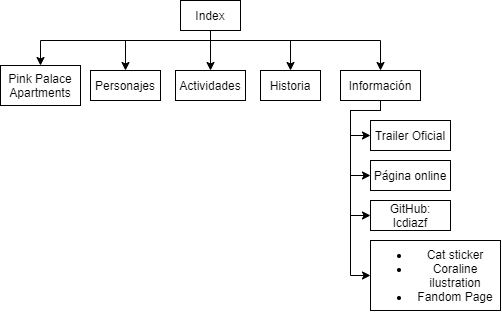

The diagram above was exported from draw.io. Its source (the exported page's mxGraphModel, read from the mxfile embedded in the PNG):
<mxGraphModel dx="722" dy="388" grid="1" gridSize="10" guides="1" tooltips="1" connect="1" arrows="1" fold="1" page="1" pageScale="1" pageWidth="827" pageHeight="1169" math="0" shadow="0">
  <root>
    <mxCell id="0" />
    <mxCell id="1" parent="0" />
    <mxCell id="w_PW9vQ0mMD3aoOlV0Z6-7" style="edgeStyle=orthogonalEdgeStyle;rounded=0;orthogonalLoop=1;jettySize=auto;html=1;" edge="1" parent="1" source="w_PW9vQ0mMD3aoOlV0Z6-1" target="w_PW9vQ0mMD3aoOlV0Z6-2">
      <mxGeometry relative="1" as="geometry">
        <Array as="points">
          <mxPoint x="390" y="120" />
          <mxPoint x="220" y="120" />
        </Array>
      </mxGeometry>
    </mxCell>
    <mxCell id="w_PW9vQ0mMD3aoOlV0Z6-8" style="edgeStyle=orthogonalEdgeStyle;rounded=0;orthogonalLoop=1;jettySize=auto;html=1;" edge="1" parent="1" source="w_PW9vQ0mMD3aoOlV0Z6-1" target="w_PW9vQ0mMD3aoOlV0Z6-3">
      <mxGeometry relative="1" as="geometry">
        <Array as="points">
          <mxPoint x="390" y="120" />
          <mxPoint x="305" y="120" />
        </Array>
      </mxGeometry>
    </mxCell>
    <mxCell id="w_PW9vQ0mMD3aoOlV0Z6-9" style="edgeStyle=orthogonalEdgeStyle;rounded=0;orthogonalLoop=1;jettySize=auto;html=1;" edge="1" parent="1" source="w_PW9vQ0mMD3aoOlV0Z6-1" target="w_PW9vQ0mMD3aoOlV0Z6-4">
      <mxGeometry relative="1" as="geometry" />
    </mxCell>
    <mxCell id="w_PW9vQ0mMD3aoOlV0Z6-10" style="edgeStyle=orthogonalEdgeStyle;rounded=0;orthogonalLoop=1;jettySize=auto;html=1;" edge="1" parent="1" source="w_PW9vQ0mMD3aoOlV0Z6-1" target="w_PW9vQ0mMD3aoOlV0Z6-5">
      <mxGeometry relative="1" as="geometry">
        <Array as="points">
          <mxPoint x="390" y="120" />
          <mxPoint x="470" y="120" />
        </Array>
      </mxGeometry>
    </mxCell>
    <mxCell id="w_PW9vQ0mMD3aoOlV0Z6-11" style="edgeStyle=orthogonalEdgeStyle;rounded=0;orthogonalLoop=1;jettySize=auto;html=1;entryX=0.5;entryY=0;entryDx=0;entryDy=0;" edge="1" parent="1" source="w_PW9vQ0mMD3aoOlV0Z6-1" target="w_PW9vQ0mMD3aoOlV0Z6-6">
      <mxGeometry relative="1" as="geometry">
        <Array as="points">
          <mxPoint x="390" y="120" />
          <mxPoint x="560" y="120" />
        </Array>
      </mxGeometry>
    </mxCell>
    <mxCell id="w_PW9vQ0mMD3aoOlV0Z6-1" value="Index" style="rounded=0;whiteSpace=wrap;html=1;" vertex="1" parent="1">
      <mxGeometry x="360" y="80" width="60" height="30" as="geometry" />
    </mxCell>
    <mxCell id="w_PW9vQ0mMD3aoOlV0Z6-2" value="Pink Palace Apartments" style="rounded=0;whiteSpace=wrap;html=1;" vertex="1" parent="1">
      <mxGeometry x="180" y="145" width="80" height="40" as="geometry" />
    </mxCell>
    <mxCell id="w_PW9vQ0mMD3aoOlV0Z6-3" value="Personajes" style="rounded=0;whiteSpace=wrap;html=1;" vertex="1" parent="1">
      <mxGeometry x="270" y="150" width="70" height="30" as="geometry" />
    </mxCell>
    <mxCell id="w_PW9vQ0mMD3aoOlV0Z6-4" value="Actividades" style="rounded=0;whiteSpace=wrap;html=1;" vertex="1" parent="1">
      <mxGeometry x="355" y="150" width="70" height="30" as="geometry" />
    </mxCell>
    <mxCell id="w_PW9vQ0mMD3aoOlV0Z6-5" value="Historia" style="rounded=0;whiteSpace=wrap;html=1;" vertex="1" parent="1">
      <mxGeometry x="440" y="150" width="60" height="30" as="geometry" />
    </mxCell>
    <mxCell id="w_PW9vQ0mMD3aoOlV0Z6-16" style="edgeStyle=orthogonalEdgeStyle;rounded=0;orthogonalLoop=1;jettySize=auto;html=1;entryX=0;entryY=0.5;entryDx=0;entryDy=0;" edge="1" parent="1" source="w_PW9vQ0mMD3aoOlV0Z6-6" target="w_PW9vQ0mMD3aoOlV0Z6-12">
      <mxGeometry relative="1" as="geometry">
        <Array as="points">
          <mxPoint x="560" y="190" />
          <mxPoint x="530" y="190" />
          <mxPoint x="530" y="215" />
        </Array>
      </mxGeometry>
    </mxCell>
    <mxCell id="w_PW9vQ0mMD3aoOlV0Z6-17" style="edgeStyle=orthogonalEdgeStyle;rounded=0;orthogonalLoop=1;jettySize=auto;html=1;entryX=0;entryY=0.5;entryDx=0;entryDy=0;" edge="1" parent="1" source="w_PW9vQ0mMD3aoOlV0Z6-6" target="w_PW9vQ0mMD3aoOlV0Z6-13">
      <mxGeometry relative="1" as="geometry">
        <Array as="points">
          <mxPoint x="560" y="190" />
          <mxPoint x="530" y="190" />
          <mxPoint x="530" y="255" />
        </Array>
      </mxGeometry>
    </mxCell>
    <mxCell id="w_PW9vQ0mMD3aoOlV0Z6-18" style="edgeStyle=orthogonalEdgeStyle;rounded=0;orthogonalLoop=1;jettySize=auto;html=1;entryX=0;entryY=0.5;entryDx=0;entryDy=0;" edge="1" parent="1" source="w_PW9vQ0mMD3aoOlV0Z6-6" target="w_PW9vQ0mMD3aoOlV0Z6-14">
      <mxGeometry relative="1" as="geometry">
        <Array as="points">
          <mxPoint x="560" y="190" />
          <mxPoint x="530" y="190" />
          <mxPoint x="530" y="295" />
        </Array>
      </mxGeometry>
    </mxCell>
    <mxCell id="w_PW9vQ0mMD3aoOlV0Z6-19" style="edgeStyle=orthogonalEdgeStyle;rounded=0;orthogonalLoop=1;jettySize=auto;html=1;entryX=0;entryY=0.5;entryDx=0;entryDy=0;" edge="1" parent="1" source="w_PW9vQ0mMD3aoOlV0Z6-6" target="w_PW9vQ0mMD3aoOlV0Z6-15">
      <mxGeometry relative="1" as="geometry">
        <Array as="points">
          <mxPoint x="560" y="190" />
          <mxPoint x="530" y="190" />
          <mxPoint x="530" y="355" />
        </Array>
      </mxGeometry>
    </mxCell>
    <mxCell id="w_PW9vQ0mMD3aoOlV0Z6-6" value="Información" style="rounded=0;whiteSpace=wrap;html=1;" vertex="1" parent="1">
      <mxGeometry x="520" y="150" width="80" height="30" as="geometry" />
    </mxCell>
    <mxCell id="w_PW9vQ0mMD3aoOlV0Z6-12" value="Trailer Oficial" style="rounded=0;whiteSpace=wrap;html=1;" vertex="1" parent="1">
      <mxGeometry x="550" y="200" width="80" height="30" as="geometry" />
    </mxCell>
    <mxCell id="w_PW9vQ0mMD3aoOlV0Z6-13" value="Página online" style="rounded=0;whiteSpace=wrap;html=1;" vertex="1" parent="1">
      <mxGeometry x="550" y="240" width="80" height="30" as="geometry" />
    </mxCell>
    <mxCell id="w_PW9vQ0mMD3aoOlV0Z6-14" value="GitHub: lcdiazf" style="rounded=0;whiteSpace=wrap;html=1;" vertex="1" parent="1">
      <mxGeometry x="550" y="280" width="80" height="30" as="geometry" />
    </mxCell>
    <mxCell id="w_PW9vQ0mMD3aoOlV0Z6-15" value="&lt;ul&gt;&lt;li&gt;Cat sticker&lt;/li&gt;&lt;li&gt;Coraline ilustration&lt;/li&gt;&lt;li&gt;Fandom Page&lt;/li&gt;&lt;/ul&gt;" style="rounded=0;whiteSpace=wrap;html=1;" vertex="1" parent="1">
      <mxGeometry x="550" y="320" width="130" height="70" as="geometry" />
    </mxCell>
  </root>
</mxGraphModel>